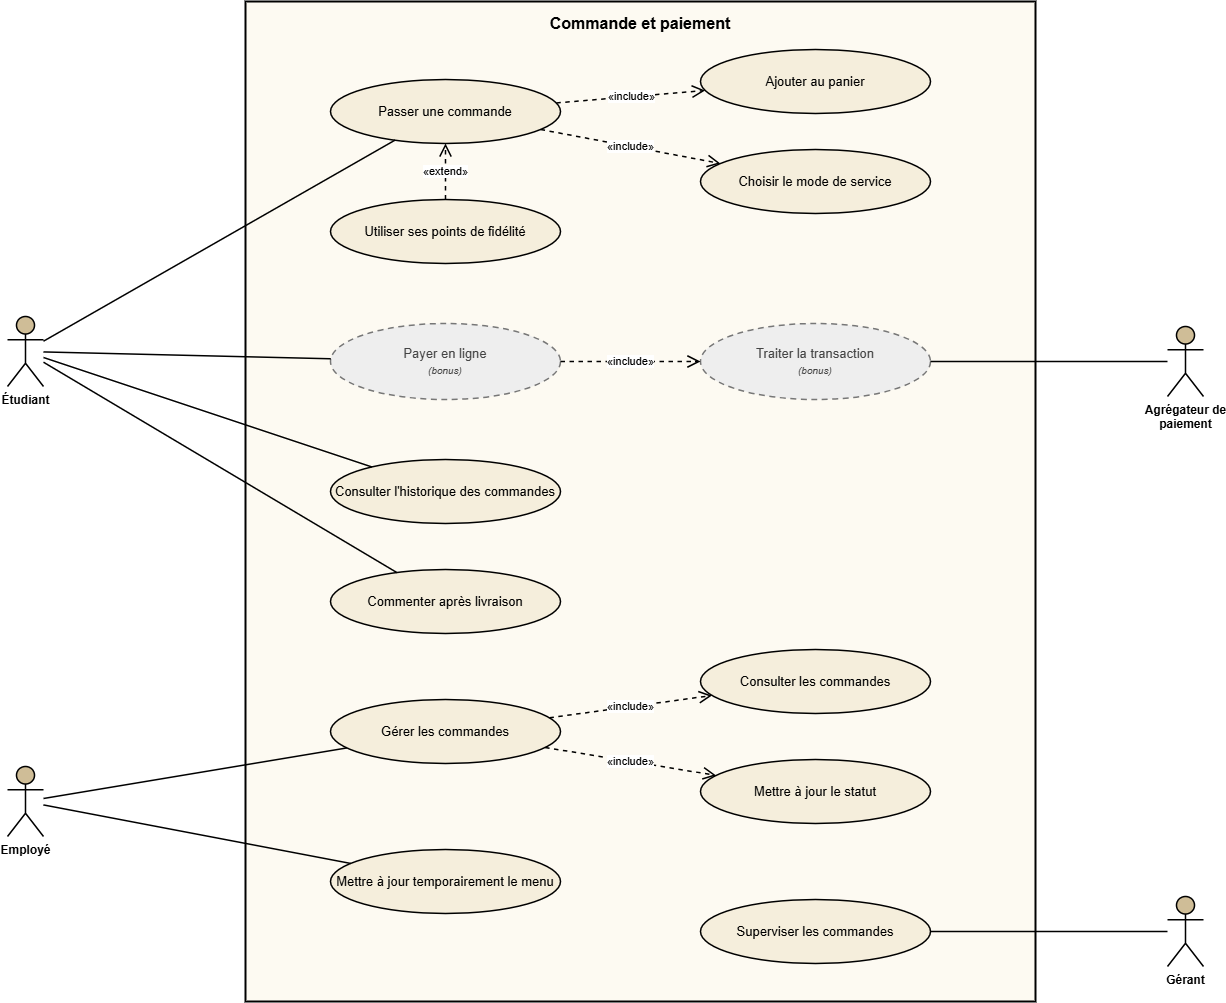

The diagram above was exported from draw.io. Its source (the exported page's mxGraphModel, read from the mxfile embedded in the PNG):
<mxGraphModel dx="1713" dy="1098" grid="1" gridSize="10" guides="1" tooltips="1" connect="1" arrows="1" fold="1" page="1" pageScale="1" pageWidth="1500" pageHeight="1150" background="#ffffff" math="0" shadow="0">
  <root>
    <mxCell id="0" />
    <mxCell id="1" parent="0" />
    <mxCell id="system" parent="1" style="rounded=0;whiteSpace=wrap;html=1;fillColor=#fdfaf2;strokeColor=#000000;strokeWidth=2;verticalAlign=top;align=center;fontStyle=1;fontSize=16;fontColor=#000000;spacingTop=6;" value="Commande et paiement" vertex="1">
      <mxGeometry height="1000" width="790" x="440" y="100" as="geometry" />
    </mxCell>
    <mxCell id="c2" parent="1" style="shape=umlActor;verticalLabelPosition=bottom;verticalAlign=top;html=1;outlineConnect=0;fillColor=#cfbd97;strokeColor=#000000;strokeWidth=1.5;fontStyle=1;fontSize=12;fontColor=#000000;" value="Étudiant" vertex="1">
      <mxGeometry height="70" width="36" x="202" y="415" as="geometry" />
    </mxCell>
    <mxCell id="c3" parent="1" style="shape=umlActor;verticalLabelPosition=bottom;verticalAlign=top;html=1;outlineConnect=0;fillColor=#cfbd97;strokeColor=#000000;strokeWidth=1.5;fontStyle=1;fontSize=12;fontColor=#000000;" value="Employé" vertex="1">
      <mxGeometry height="70" width="36" x="202" y="865" as="geometry" />
    </mxCell>
    <mxCell id="c4" parent="1" style="shape=umlActor;verticalLabelPosition=bottom;verticalAlign=top;html=1;outlineConnect=0;fillColor=#cfbd97;strokeColor=#000000;strokeWidth=1.5;fontStyle=1;fontSize=12;fontColor=#000000;" value="Gérant" vertex="1">
      <mxGeometry height="70" width="36" x="1362" y="995" as="geometry" />
    </mxCell>
    <mxCell id="c5" parent="1" style="shape=umlActor;verticalLabelPosition=bottom;verticalAlign=top;html=1;outlineConnect=0;fillColor=#cfbd97;strokeColor=#000000;strokeWidth=1.5;fontStyle=1;fontSize=12;fontColor=#000000;" value="Agrégateur de&lt;br&gt;paiement" vertex="1">
      <mxGeometry height="70" width="36" x="1362" y="425" as="geometry" />
    </mxCell>
    <mxCell id="c6" parent="1" style="ellipse;whiteSpace=wrap;html=1;fillColor=#f5eedc;strokeColor=#000000;strokeWidth=1.5;fontColor=#000000;fontSize=13;" value="Passer une commande" vertex="1">
      <mxGeometry height="64" width="230" x="525" y="178" as="geometry" />
    </mxCell>
    <mxCell id="c7" parent="1" style="ellipse;whiteSpace=wrap;html=1;fillColor=#f5eedc;strokeColor=#000000;strokeWidth=1.5;fontColor=#000000;fontSize=13;" value="Ajouter au panier" vertex="1">
      <mxGeometry height="64" width="230" x="895" y="148" as="geometry" />
    </mxCell>
    <mxCell id="c8" parent="1" style="ellipse;whiteSpace=wrap;html=1;fillColor=#f5eedc;strokeColor=#000000;strokeWidth=1.5;fontColor=#000000;fontSize=13;" value="Choisir le mode de service" vertex="1">
      <mxGeometry height="64" width="230" x="895" y="248" as="geometry" />
    </mxCell>
    <mxCell id="c9" parent="1" style="ellipse;whiteSpace=wrap;html=1;fillColor=#f5eedc;strokeColor=#000000;strokeWidth=1.5;fontColor=#000000;fontSize=13;" value="Utiliser ses points de fidélité" vertex="1">
      <mxGeometry height="64" width="230" x="525" y="298" as="geometry" />
    </mxCell>
    <mxCell id="c10" parent="1" style="ellipse;whiteSpace=wrap;html=1;fillColor=#eeeeee;strokeColor=#777777;dashed=1;dashPattern=4 3;strokeWidth=1.5;fontColor=#444444;fontSize=13;" value="Payer en ligne&lt;br&gt;&lt;span style=&quot;font-size:10px&quot;&gt;&lt;i&gt;(bonus)&lt;/i&gt;&lt;/span&gt;" vertex="1">
      <mxGeometry height="76" width="230" x="525" y="422" as="geometry" />
    </mxCell>
    <mxCell id="c11" parent="1" style="ellipse;whiteSpace=wrap;html=1;fillColor=#eeeeee;strokeColor=#777777;dashed=1;dashPattern=4 3;strokeWidth=1.5;fontColor=#444444;fontSize=13;" value="Traiter la transaction&lt;br&gt;&lt;span style=&quot;font-size:10px&quot;&gt;&lt;i&gt;(bonus)&lt;/i&gt;&lt;/span&gt;" vertex="1">
      <mxGeometry height="76" width="230" x="895" y="422" as="geometry" />
    </mxCell>
    <mxCell id="c12" parent="1" style="ellipse;whiteSpace=wrap;html=1;fillColor=#f5eedc;strokeColor=#000000;strokeWidth=1.5;fontColor=#000000;fontSize=13;" value="Consulter l&amp;#x27;historique des commandes" vertex="1">
      <mxGeometry height="64" width="230" x="525" y="558" as="geometry" />
    </mxCell>
    <mxCell id="c13" parent="1" style="ellipse;whiteSpace=wrap;html=1;fillColor=#f5eedc;strokeColor=#000000;strokeWidth=1.5;fontColor=#000000;fontSize=13;" value="Commenter après livraison" vertex="1">
      <mxGeometry height="64" width="230" x="525" y="668" as="geometry" />
    </mxCell>
    <mxCell id="c14" parent="1" style="ellipse;whiteSpace=wrap;html=1;fillColor=#f5eedc;strokeColor=#000000;strokeWidth=1.5;fontColor=#000000;fontSize=13;" value="Gérer les commandes" vertex="1">
      <mxGeometry height="64" width="230" x="525" y="798" as="geometry" />
    </mxCell>
    <mxCell id="c15" parent="1" style="ellipse;whiteSpace=wrap;html=1;fillColor=#f5eedc;strokeColor=#000000;strokeWidth=1.5;fontColor=#000000;fontSize=13;" value="Consulter les commandes" vertex="1">
      <mxGeometry height="64" width="230" x="895" y="748" as="geometry" />
    </mxCell>
    <mxCell id="c16" parent="1" style="ellipse;whiteSpace=wrap;html=1;fillColor=#f5eedc;strokeColor=#000000;strokeWidth=1.5;fontColor=#000000;fontSize=13;" value="Mettre à jour le statut" vertex="1">
      <mxGeometry height="64" width="230" x="895" y="858" as="geometry" />
    </mxCell>
    <mxCell id="c17" parent="1" style="ellipse;whiteSpace=wrap;html=1;fillColor=#f5eedc;strokeColor=#000000;strokeWidth=1.5;fontColor=#000000;fontSize=13;" value="Mettre à jour temporairement le menu" vertex="1">
      <mxGeometry height="64" width="230" x="525" y="948" as="geometry" />
    </mxCell>
    <mxCell id="c18" parent="1" style="ellipse;whiteSpace=wrap;html=1;fillColor=#f5eedc;strokeColor=#000000;strokeWidth=1.5;fontColor=#000000;fontSize=13;" value="Superviser les commandes" vertex="1">
      <mxGeometry height="64" width="230" x="895" y="998" as="geometry" />
    </mxCell>
    <mxCell id="e0" edge="1" parent="1" source="c2" style="endArrow=none;html=1;rounded=0;strokeColor=#000000;strokeWidth=1.5;" target="c6" value="">
      <mxGeometry relative="1" as="geometry" />
    </mxCell>
    <mxCell id="e1" edge="1" parent="1" source="c2" style="endArrow=none;html=1;rounded=0;strokeColor=#000000;strokeWidth=1.5;" target="c10" value="">
      <mxGeometry relative="1" as="geometry" />
    </mxCell>
    <mxCell id="e2" edge="1" parent="1" source="c2" style="endArrow=none;html=1;rounded=0;strokeColor=#000000;strokeWidth=1.5;" target="c12" value="">
      <mxGeometry relative="1" as="geometry" />
    </mxCell>
    <mxCell id="e3" edge="1" parent="1" source="c2" style="endArrow=none;html=1;rounded=0;strokeColor=#000000;strokeWidth=1.5;" target="c13" value="">
      <mxGeometry relative="1" as="geometry" />
    </mxCell>
    <mxCell id="e4" edge="1" parent="1" source="c3" style="endArrow=none;html=1;rounded=0;strokeColor=#000000;strokeWidth=1.5;" target="c14" value="">
      <mxGeometry relative="1" as="geometry" />
    </mxCell>
    <mxCell id="e5" edge="1" parent="1" source="c3" style="endArrow=none;html=1;rounded=0;strokeColor=#000000;strokeWidth=1.5;" target="c17" value="">
      <mxGeometry relative="1" as="geometry" />
    </mxCell>
    <mxCell id="e6" edge="1" parent="1" source="c4" style="endArrow=none;html=1;rounded=0;strokeColor=#000000;strokeWidth=1.5;" target="c18" value="">
      <mxGeometry relative="1" as="geometry" />
    </mxCell>
    <mxCell id="e7" edge="1" parent="1" source="c5" style="endArrow=none;html=1;rounded=0;strokeColor=#000000;strokeWidth=1.5;" target="c11" value="">
      <mxGeometry relative="1" as="geometry" />
    </mxCell>
    <mxCell id="e8" edge="1" parent="1" source="c6" style="endArrow=open;endFill=0;endSize=10;dashed=1;html=1;rounded=0;strokeColor=#000000;strokeWidth=1.5;fontSize=11;fontColor=#000000;labelBackgroundColor=#ffffff;" target="c7" value="«include»">
      <mxGeometry relative="1" as="geometry" />
    </mxCell>
    <mxCell id="e9" edge="1" parent="1" source="c6" style="endArrow=open;endFill=0;endSize=10;dashed=1;html=1;rounded=0;strokeColor=#000000;strokeWidth=1.5;fontSize=11;fontColor=#000000;labelBackgroundColor=#ffffff;" target="c8" value="«include»">
      <mxGeometry relative="1" as="geometry" />
    </mxCell>
    <mxCell id="e10" edge="1" parent="1" source="c10" style="endArrow=open;endFill=0;endSize=10;dashed=1;html=1;rounded=0;strokeColor=#000000;strokeWidth=1.5;fontSize=11;fontColor=#000000;labelBackgroundColor=#ffffff;" target="c11" value="«include»">
      <mxGeometry relative="1" as="geometry" />
    </mxCell>
    <mxCell id="e11" edge="1" parent="1" source="c14" style="endArrow=open;endFill=0;endSize=10;dashed=1;html=1;rounded=0;strokeColor=#000000;strokeWidth=1.5;fontSize=11;fontColor=#000000;labelBackgroundColor=#ffffff;" target="c15" value="«include»">
      <mxGeometry relative="1" as="geometry" />
    </mxCell>
    <mxCell id="e12" edge="1" parent="1" source="c14" style="endArrow=open;endFill=0;endSize=10;dashed=1;html=1;rounded=0;strokeColor=#000000;strokeWidth=1.5;fontSize=11;fontColor=#000000;labelBackgroundColor=#ffffff;" target="c16" value="«include»">
      <mxGeometry relative="1" as="geometry" />
    </mxCell>
    <mxCell id="e13" edge="1" parent="1" source="c9" style="endArrow=open;endFill=0;endSize=10;dashed=1;html=1;rounded=0;strokeColor=#000000;strokeWidth=1.5;fontSize=11;fontColor=#000000;labelBackgroundColor=#ffffff;" target="c6" value="«extend»">
      <mxGeometry relative="1" as="geometry" />
    </mxCell>
  </root>
</mxGraphModel>